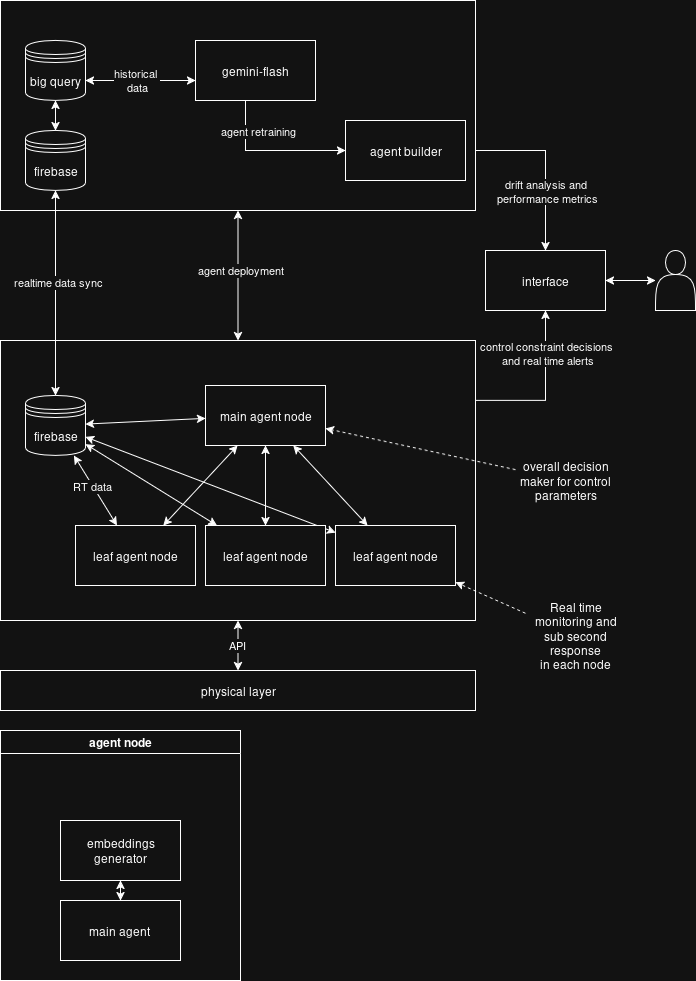

The diagram above was exported from draw.io. Its source (the exported page's mxGraphModel, read from the mxfile embedded in the PNG):
<mxGraphModel dx="786" dy="743" grid="1" gridSize="10" guides="1" tooltips="1" connect="1" arrows="1" fold="1" page="1" pageScale="1" pageWidth="850" pageHeight="1100" math="0" shadow="0">
  <root>
    <mxCell id="0" />
    <mxCell id="1" parent="0" />
    <mxCell id="2MOAXYa8Twz-1mZIo1aV-24" value="" style="rounded=0;whiteSpace=wrap;html=1;fillColor=none;" parent="1" vertex="1">
      <mxGeometry x="35" y="400" width="475" height="280" as="geometry" />
    </mxCell>
    <mxCell id="2MOAXYa8Twz-1mZIo1aV-52" value="agent node" style="swimlane;" parent="1" vertex="1">
      <mxGeometry x="35" y="790" width="240" height="250" as="geometry" />
    </mxCell>
    <mxCell id="2MOAXYa8Twz-1mZIo1aV-72" value="" style="edgeStyle=orthogonalEdgeStyle;rounded=0;orthogonalLoop=1;jettySize=auto;html=1;" parent="2MOAXYa8Twz-1mZIo1aV-52" source="2MOAXYa8Twz-1mZIo1aV-50" target="2MOAXYa8Twz-1mZIo1aV-51" edge="1">
      <mxGeometry relative="1" as="geometry" />
    </mxCell>
    <mxCell id="2MOAXYa8Twz-1mZIo1aV-50" value="main agent&amp;nbsp;" style="whiteSpace=wrap;html=1;rounded=0;" parent="2MOAXYa8Twz-1mZIo1aV-52" vertex="1">
      <mxGeometry x="60" y="170" width="120" height="60" as="geometry" />
    </mxCell>
    <mxCell id="2MOAXYa8Twz-1mZIo1aV-53" style="edgeStyle=orthogonalEdgeStyle;rounded=0;orthogonalLoop=1;jettySize=auto;html=1;" parent="2MOAXYa8Twz-1mZIo1aV-52" source="2MOAXYa8Twz-1mZIo1aV-51" target="2MOAXYa8Twz-1mZIo1aV-50" edge="1">
      <mxGeometry relative="1" as="geometry" />
    </mxCell>
    <mxCell id="2MOAXYa8Twz-1mZIo1aV-51" value="embeddings generator" style="whiteSpace=wrap;html=1;rounded=0;" parent="2MOAXYa8Twz-1mZIo1aV-52" vertex="1">
      <mxGeometry x="60" y="90" width="120" height="60" as="geometry" />
    </mxCell>
    <mxCell id="2MOAXYa8Twz-1mZIo1aV-63" style="edgeStyle=orthogonalEdgeStyle;rounded=0;orthogonalLoop=1;jettySize=auto;html=1;startArrow=classic;startFill=1;" parent="1" source="2MOAXYa8Twz-1mZIo1aV-8" target="2MOAXYa8Twz-1mZIo1aV-24" edge="1">
      <mxGeometry relative="1" as="geometry" />
    </mxCell>
    <mxCell id="2MOAXYa8Twz-1mZIo1aV-64" value="agent deployment&amp;nbsp;" style="edgeLabel;html=1;align=center;verticalAlign=middle;resizable=0;points=[];" parent="2MOAXYa8Twz-1mZIo1aV-63" vertex="1" connectable="0">
      <mxGeometry x="-0.0872" y="3" relative="1" as="geometry">
        <mxPoint as="offset" />
      </mxGeometry>
    </mxCell>
    <mxCell id="2MOAXYa8Twz-1mZIo1aV-8" value="" style="rounded=0;whiteSpace=wrap;html=1;fillColor=none;" parent="1" vertex="1">
      <mxGeometry x="35" y="60" width="475" height="210" as="geometry" />
    </mxCell>
    <mxCell id="2MOAXYa8Twz-1mZIo1aV-1" value="agent builder" style="rounded=0;whiteSpace=wrap;html=1;" parent="1" vertex="1">
      <mxGeometry x="380" y="180" width="120" height="60" as="geometry" />
    </mxCell>
    <mxCell id="2MOAXYa8Twz-1mZIo1aV-26" style="edgeStyle=orthogonalEdgeStyle;rounded=0;orthogonalLoop=1;jettySize=auto;html=1;" parent="1" source="2MOAXYa8Twz-1mZIo1aV-5" target="2MOAXYa8Twz-1mZIo1aV-1" edge="1">
      <mxGeometry relative="1" as="geometry">
        <Array as="points">
          <mxPoint x="280" y="130" />
        </Array>
      </mxGeometry>
    </mxCell>
    <mxCell id="2MOAXYa8Twz-1mZIo1aV-69" value="&lt;div&gt;agent retraining&lt;/div&gt;" style="edgeLabel;html=1;align=center;verticalAlign=middle;resizable=0;points=[];" parent="2MOAXYa8Twz-1mZIo1aV-26" vertex="1" connectable="0">
      <mxGeometry x="-0.1" y="1" relative="1" as="geometry">
        <mxPoint x="-7" y="-19" as="offset" />
      </mxGeometry>
    </mxCell>
    <mxCell id="2MOAXYa8Twz-1mZIo1aV-42" style="edgeStyle=orthogonalEdgeStyle;rounded=0;orthogonalLoop=1;jettySize=auto;html=1;" parent="1" source="2MOAXYa8Twz-1mZIo1aV-8" target="2MOAXYa8Twz-1mZIo1aV-41" edge="1">
      <mxGeometry relative="1" as="geometry">
        <Array as="points">
          <mxPoint x="580" y="210" />
        </Array>
      </mxGeometry>
    </mxCell>
    <mxCell id="2MOAXYa8Twz-1mZIo1aV-65" value="&lt;div&gt;drift analysis and&amp;nbsp;&lt;/div&gt;&lt;div&gt;performance metrics&lt;/div&gt;" style="edgeLabel;html=1;align=center;verticalAlign=middle;resizable=0;points=[];" parent="2MOAXYa8Twz-1mZIo1aV-42" vertex="1" connectable="0">
      <mxGeometry x="-0.451" relative="1" as="geometry">
        <mxPoint x="23" y="40" as="offset" />
      </mxGeometry>
    </mxCell>
    <mxCell id="2MOAXYa8Twz-1mZIo1aV-5" value="&lt;div&gt;gemini-flash&lt;/div&gt;" style="rounded=0;whiteSpace=wrap;html=1;" parent="1" vertex="1">
      <mxGeometry x="230" y="100" width="120" height="60" as="geometry" />
    </mxCell>
    <mxCell id="2MOAXYa8Twz-1mZIo1aV-28" style="edgeStyle=orthogonalEdgeStyle;rounded=0;orthogonalLoop=1;jettySize=auto;html=1;startArrow=classic;startFill=1;" parent="1" source="2MOAXYa8Twz-1mZIo1aV-9" target="2MOAXYa8Twz-1mZIo1aV-5" edge="1">
      <mxGeometry relative="1" as="geometry">
        <Array as="points">
          <mxPoint x="160" y="140" />
          <mxPoint x="160" y="140" />
        </Array>
      </mxGeometry>
    </mxCell>
    <mxCell id="2MOAXYa8Twz-1mZIo1aV-71" value="&lt;div&gt;historical&amp;nbsp;&lt;/div&gt;&lt;div&gt;data&lt;/div&gt;" style="edgeLabel;html=1;align=center;verticalAlign=middle;resizable=0;points=[];" parent="2MOAXYa8Twz-1mZIo1aV-28" vertex="1" connectable="0">
      <mxGeometry x="-0.2" y="1" relative="1" as="geometry">
        <mxPoint x="6" as="offset" />
      </mxGeometry>
    </mxCell>
    <mxCell id="2MOAXYa8Twz-1mZIo1aV-36" style="edgeStyle=orthogonalEdgeStyle;rounded=0;orthogonalLoop=1;jettySize=auto;html=1;startArrow=classic;startFill=1;" parent="1" source="2MOAXYa8Twz-1mZIo1aV-9" target="2MOAXYa8Twz-1mZIo1aV-31" edge="1">
      <mxGeometry relative="1" as="geometry" />
    </mxCell>
    <mxCell id="2MOAXYa8Twz-1mZIo1aV-9" value="big query" style="shape=datastore;whiteSpace=wrap;html=1;" parent="1" vertex="1">
      <mxGeometry x="60" y="100" width="60" height="60" as="geometry" />
    </mxCell>
    <mxCell id="2MOAXYa8Twz-1mZIo1aV-29" style="rounded=0;orthogonalLoop=1;jettySize=auto;html=1;startArrow=classic;startFill=1;" parent="1" source="2MOAXYa8Twz-1mZIo1aV-10" target="2MOAXYa8Twz-1mZIo1aV-19" edge="1">
      <mxGeometry relative="1" as="geometry" />
    </mxCell>
    <mxCell id="2MOAXYa8Twz-1mZIo1aV-33" style="rounded=0;orthogonalLoop=1;jettySize=auto;html=1;startArrow=classic;startFill=1;" parent="1" source="2MOAXYa8Twz-1mZIo1aV-10" target="2MOAXYa8Twz-1mZIo1aV-11" edge="1">
      <mxGeometry relative="1" as="geometry" />
    </mxCell>
    <mxCell id="2MOAXYa8Twz-1mZIo1aV-59" value="RT data&amp;nbsp;" style="edgeLabel;html=1;align=center;verticalAlign=middle;resizable=0;points=[];" parent="2MOAXYa8Twz-1mZIo1aV-33" vertex="1" connectable="0">
      <mxGeometry x="-0.132" relative="1" as="geometry">
        <mxPoint as="offset" />
      </mxGeometry>
    </mxCell>
    <mxCell id="2MOAXYa8Twz-1mZIo1aV-34" style="rounded=0;orthogonalLoop=1;jettySize=auto;html=1;startArrow=classic;startFill=1;" parent="1" source="2MOAXYa8Twz-1mZIo1aV-10" target="2MOAXYa8Twz-1mZIo1aV-15" edge="1">
      <mxGeometry relative="1" as="geometry" />
    </mxCell>
    <mxCell id="2MOAXYa8Twz-1mZIo1aV-35" style="rounded=0;orthogonalLoop=1;jettySize=auto;html=1;startArrow=classic;startFill=1;" parent="1" source="2MOAXYa8Twz-1mZIo1aV-10" target="2MOAXYa8Twz-1mZIo1aV-16" edge="1">
      <mxGeometry relative="1" as="geometry" />
    </mxCell>
    <mxCell id="2MOAXYa8Twz-1mZIo1aV-10" value="firebase" style="shape=datastore;whiteSpace=wrap;html=1;" parent="1" vertex="1">
      <mxGeometry x="60" y="455" width="60" height="60" as="geometry" />
    </mxCell>
    <mxCell id="2MOAXYa8Twz-1mZIo1aV-20" style="rounded=0;orthogonalLoop=1;jettySize=auto;html=1;startArrow=classic;startFill=1;" parent="1" source="2MOAXYa8Twz-1mZIo1aV-11" target="2MOAXYa8Twz-1mZIo1aV-19" edge="1">
      <mxGeometry relative="1" as="geometry" />
    </mxCell>
    <mxCell id="2MOAXYa8Twz-1mZIo1aV-11" value="leaf agent node" style="whiteSpace=wrap;html=1;rounded=0;" parent="1" vertex="1">
      <mxGeometry x="110" y="585" width="120" height="60" as="geometry" />
    </mxCell>
    <mxCell id="2MOAXYa8Twz-1mZIo1aV-21" style="edgeStyle=orthogonalEdgeStyle;rounded=0;orthogonalLoop=1;jettySize=auto;html=1;startArrow=classic;startFill=1;" parent="1" source="2MOAXYa8Twz-1mZIo1aV-15" target="2MOAXYa8Twz-1mZIo1aV-19" edge="1">
      <mxGeometry relative="1" as="geometry" />
    </mxCell>
    <mxCell id="2MOAXYa8Twz-1mZIo1aV-15" value="leaf agent node" style="whiteSpace=wrap;html=1;rounded=0;" parent="1" vertex="1">
      <mxGeometry x="240" y="585" width="120" height="60" as="geometry" />
    </mxCell>
    <mxCell id="2MOAXYa8Twz-1mZIo1aV-22" style="rounded=0;orthogonalLoop=1;jettySize=auto;html=1;startArrow=classic;startFill=1;" parent="1" source="2MOAXYa8Twz-1mZIo1aV-16" target="2MOAXYa8Twz-1mZIo1aV-19" edge="1">
      <mxGeometry relative="1" as="geometry" />
    </mxCell>
    <mxCell id="2MOAXYa8Twz-1mZIo1aV-16" value="leaf agent node" style="whiteSpace=wrap;html=1;rounded=0;" parent="1" vertex="1">
      <mxGeometry x="370" y="585" width="120" height="60" as="geometry" />
    </mxCell>
    <mxCell id="2MOAXYa8Twz-1mZIo1aV-43" style="edgeStyle=orthogonalEdgeStyle;rounded=0;orthogonalLoop=1;jettySize=auto;html=1;" parent="1" source="2MOAXYa8Twz-1mZIo1aV-24" target="2MOAXYa8Twz-1mZIo1aV-41" edge="1">
      <mxGeometry relative="1" as="geometry">
        <Array as="points">
          <mxPoint x="580" y="460" />
        </Array>
      </mxGeometry>
    </mxCell>
    <mxCell id="2MOAXYa8Twz-1mZIo1aV-67" value="&lt;div&gt;control constraint decisions&amp;nbsp;&lt;/div&gt;&lt;div&gt;and real time alerts&lt;/div&gt;" style="edgeLabel;html=1;align=center;verticalAlign=middle;resizable=0;points=[];" parent="2MOAXYa8Twz-1mZIo1aV-43" vertex="1" connectable="0">
      <mxGeometry x="0.4771" y="-1" relative="1" as="geometry">
        <mxPoint as="offset" />
      </mxGeometry>
    </mxCell>
    <mxCell id="2MOAXYa8Twz-1mZIo1aV-19" value="main agent node" style="whiteSpace=wrap;html=1;rounded=0;" parent="1" vertex="1">
      <mxGeometry x="240" y="445" width="120" height="60" as="geometry" />
    </mxCell>
    <mxCell id="2MOAXYa8Twz-1mZIo1aV-32" style="edgeStyle=orthogonalEdgeStyle;rounded=0;orthogonalLoop=1;jettySize=auto;html=1;startArrow=classic;startFill=1;" parent="1" source="2MOAXYa8Twz-1mZIo1aV-31" target="2MOAXYa8Twz-1mZIo1aV-10" edge="1">
      <mxGeometry relative="1" as="geometry" />
    </mxCell>
    <mxCell id="2MOAXYa8Twz-1mZIo1aV-45" value="realtime data sync" style="edgeLabel;html=1;align=center;verticalAlign=middle;resizable=0;points=[];" parent="2MOAXYa8Twz-1mZIo1aV-32" vertex="1" connectable="0">
      <mxGeometry x="-0.1122" y="1" relative="1" as="geometry">
        <mxPoint as="offset" />
      </mxGeometry>
    </mxCell>
    <mxCell id="2MOAXYa8Twz-1mZIo1aV-31" value="firebase" style="shape=datastore;whiteSpace=wrap;html=1;" parent="1" vertex="1">
      <mxGeometry x="60" y="190" width="60" height="60" as="geometry" />
    </mxCell>
    <mxCell id="2MOAXYa8Twz-1mZIo1aV-40" value="" style="shape=actor;whiteSpace=wrap;html=1;" parent="1" vertex="1">
      <mxGeometry x="690" y="310" width="40" height="60" as="geometry" />
    </mxCell>
    <mxCell id="2MOAXYa8Twz-1mZIo1aV-44" style="edgeStyle=orthogonalEdgeStyle;rounded=0;orthogonalLoop=1;jettySize=auto;html=1;startArrow=classic;startFill=1;" parent="1" source="2MOAXYa8Twz-1mZIo1aV-41" target="2MOAXYa8Twz-1mZIo1aV-40" edge="1">
      <mxGeometry relative="1" as="geometry" />
    </mxCell>
    <mxCell id="2MOAXYa8Twz-1mZIo1aV-41" value="interface" style="whiteSpace=wrap;html=1;rounded=0;" parent="1" vertex="1">
      <mxGeometry x="520" y="310" width="120" height="60" as="geometry" />
    </mxCell>
    <mxCell id="2MOAXYa8Twz-1mZIo1aV-57" style="edgeStyle=orthogonalEdgeStyle;rounded=0;orthogonalLoop=1;jettySize=auto;html=1;startArrow=classic;startFill=1;" parent="1" source="2MOAXYa8Twz-1mZIo1aV-54" target="2MOAXYa8Twz-1mZIo1aV-24" edge="1">
      <mxGeometry relative="1" as="geometry" />
    </mxCell>
    <mxCell id="2MOAXYa8Twz-1mZIo1aV-58" value="API" style="edgeLabel;html=1;align=center;verticalAlign=middle;resizable=0;points=[];" parent="2MOAXYa8Twz-1mZIo1aV-57" vertex="1" connectable="0">
      <mxGeometry x="0.0267" y="2" relative="1" as="geometry">
        <mxPoint as="offset" />
      </mxGeometry>
    </mxCell>
    <mxCell id="2MOAXYa8Twz-1mZIo1aV-54" value="physical layer" style="rounded=0;whiteSpace=wrap;html=1;" parent="1" vertex="1">
      <mxGeometry x="35" y="730" width="475" height="40" as="geometry" />
    </mxCell>
    <mxCell id="2MOAXYa8Twz-1mZIo1aV-75" style="rounded=0;orthogonalLoop=1;jettySize=auto;html=1;dashed=1;" parent="1" source="2MOAXYa8Twz-1mZIo1aV-74" target="2MOAXYa8Twz-1mZIo1aV-16" edge="1">
      <mxGeometry relative="1" as="geometry" />
    </mxCell>
    <mxCell id="2MOAXYa8Twz-1mZIo1aV-74" value="&lt;div&gt;Real time monitoring and sub second response&lt;/div&gt;&lt;div&gt;in each node&lt;/div&gt;" style="text;html=1;align=center;verticalAlign=middle;whiteSpace=wrap;rounded=0;" parent="1" vertex="1">
      <mxGeometry x="560" y="660" width="100" height="70" as="geometry" />
    </mxCell>
    <mxCell id="2MOAXYa8Twz-1mZIo1aV-77" style="rounded=0;orthogonalLoop=1;jettySize=auto;html=1;dashed=1;" parent="1" source="2MOAXYa8Twz-1mZIo1aV-76" target="2MOAXYa8Twz-1mZIo1aV-19" edge="1">
      <mxGeometry relative="1" as="geometry" />
    </mxCell>
    <mxCell id="2MOAXYa8Twz-1mZIo1aV-76" value="overall decision maker for control parameters" style="text;html=1;align=center;verticalAlign=middle;whiteSpace=wrap;rounded=0;" parent="1" vertex="1">
      <mxGeometry x="550" y="505" width="100" height="70" as="geometry" />
    </mxCell>
  </root>
</mxGraphModel>